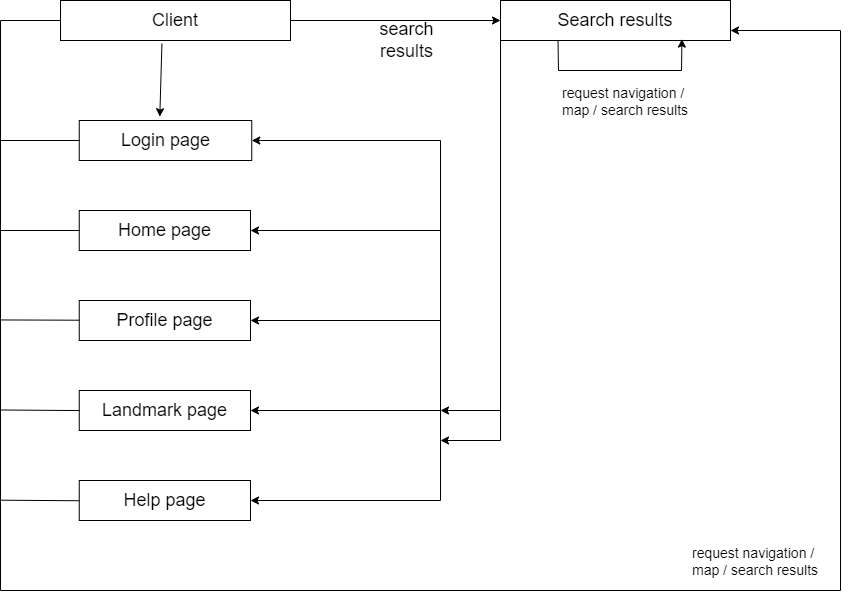

The diagram above was exported from draw.io. Its source (the exported page's mxGraphModel, read from the mxfile embedded in the PNG):
<mxGraphModel dx="1843" dy="746" grid="1" gridSize="10" guides="1" tooltips="1" connect="1" arrows="1" fold="1" page="1" pageScale="1" pageWidth="850" pageHeight="1100" math="0" shadow="0">
  <root>
    <mxCell id="0" />
    <mxCell id="1" parent="0" />
    <mxCell id="4YpkI_jgStZx831TfLWA-2" value="&lt;font style=&quot;font-size: 18px;&quot;&gt;Client&lt;/font&gt;" style="rounded=0;whiteSpace=wrap;html=1;" parent="1" vertex="1">
      <mxGeometry x="300" y="650" width="230" height="40" as="geometry" />
    </mxCell>
    <mxCell id="4YpkI_jgStZx831TfLWA-3" value="&lt;font style=&quot;font-size: 18px;&quot;&gt;Login page&lt;/font&gt;" style="rounded=0;whiteSpace=wrap;html=1;" parent="1" vertex="1">
      <mxGeometry x="318.75" y="770" width="172.5" height="40" as="geometry" />
    </mxCell>
    <mxCell id="4YpkI_jgStZx831TfLWA-7" value="&lt;font style=&quot;font-size: 18px;&quot;&gt;Home page&lt;/font&gt;" style="rounded=0;whiteSpace=wrap;html=1;" parent="1" vertex="1">
      <mxGeometry x="318.75" y="860" width="171.25" height="40" as="geometry" />
    </mxCell>
    <mxCell id="4YpkI_jgStZx831TfLWA-8" value="&lt;font style=&quot;font-size: 18px;&quot;&gt;Profile&amp;nbsp;page&lt;/font&gt;" style="rounded=0;whiteSpace=wrap;html=1;" parent="1" vertex="1">
      <mxGeometry x="318.75" y="950" width="171.25" height="40" as="geometry" />
    </mxCell>
    <mxCell id="4YpkI_jgStZx831TfLWA-9" value="&lt;font style=&quot;font-size: 18px;&quot;&gt;Landmark page&lt;/font&gt;" style="rounded=0;whiteSpace=wrap;html=1;" parent="1" vertex="1">
      <mxGeometry x="318.75" y="1040" width="171.25" height="40" as="geometry" />
    </mxCell>
    <mxCell id="4YpkI_jgStZx831TfLWA-13" value="" style="endArrow=classic;html=1;rounded=0;" parent="1" edge="1" target="4YpkI_jgStZx831TfLWA-3">
      <mxGeometry width="50" height="50" relative="1" as="geometry">
        <mxPoint x="680" y="1150" as="sourcePoint" />
        <mxPoint x="980" y="720" as="targetPoint" />
        <Array as="points">
          <mxPoint x="680" y="790" />
        </Array>
      </mxGeometry>
    </mxCell>
    <mxCell id="mUnrUaJNMEVq5CUzRocF-2" value="" style="endArrow=classic;html=1;rounded=0;entryX=1;entryY=0.5;entryDx=0;entryDy=0;" edge="1" parent="1" target="4YpkI_jgStZx831TfLWA-7">
      <mxGeometry width="50" height="50" relative="1" as="geometry">
        <mxPoint x="680" y="880" as="sourcePoint" />
        <mxPoint x="870" y="770" as="targetPoint" />
      </mxGeometry>
    </mxCell>
    <mxCell id="mUnrUaJNMEVq5CUzRocF-3" value="" style="endArrow=classic;html=1;rounded=0;entryX=1;entryY=0.5;entryDx=0;entryDy=0;" edge="1" parent="1" target="4YpkI_jgStZx831TfLWA-8">
      <mxGeometry width="50" height="50" relative="1" as="geometry">
        <mxPoint x="680" y="970" as="sourcePoint" />
        <mxPoint x="790" y="870" as="targetPoint" />
      </mxGeometry>
    </mxCell>
    <mxCell id="mUnrUaJNMEVq5CUzRocF-4" value="" style="endArrow=classic;html=1;rounded=0;entryX=1;entryY=0.5;entryDx=0;entryDy=0;" edge="1" parent="1" target="4YpkI_jgStZx831TfLWA-9">
      <mxGeometry width="50" height="50" relative="1" as="geometry">
        <mxPoint x="680" y="1060" as="sourcePoint" />
        <mxPoint x="820" y="940" as="targetPoint" />
      </mxGeometry>
    </mxCell>
    <mxCell id="mUnrUaJNMEVq5CUzRocF-5" value="" style="endArrow=classic;html=1;rounded=0;exitX=0.441;exitY=1.078;exitDx=0;exitDy=0;entryX=0.467;entryY=-0.096;entryDx=0;entryDy=0;exitPerimeter=0;entryPerimeter=0;" edge="1" parent="1" source="4YpkI_jgStZx831TfLWA-2" target="4YpkI_jgStZx831TfLWA-3">
      <mxGeometry width="50" height="50" relative="1" as="geometry">
        <mxPoint x="550" y="780" as="sourcePoint" />
        <mxPoint x="600" y="730" as="targetPoint" />
      </mxGeometry>
    </mxCell>
    <mxCell id="mUnrUaJNMEVq5CUzRocF-9" value="" style="endArrow=classic;html=1;rounded=0;exitX=1;exitY=0.5;exitDx=0;exitDy=0;entryX=0;entryY=0.5;entryDx=0;entryDy=0;" edge="1" parent="1" source="4YpkI_jgStZx831TfLWA-2" target="mUnrUaJNMEVq5CUzRocF-6">
      <mxGeometry width="50" height="50" relative="1" as="geometry">
        <mxPoint x="690" y="540" as="sourcePoint" />
        <mxPoint x="740" y="490" as="targetPoint" />
      </mxGeometry>
    </mxCell>
    <mxCell id="mUnrUaJNMEVq5CUzRocF-10" value="&lt;font style=&quot;font-size: 18px;&quot;&gt;search results&lt;/font&gt;" style="text;html=1;strokeColor=none;fillColor=none;align=center;verticalAlign=middle;whiteSpace=wrap;rounded=0;" vertex="1" parent="1">
      <mxGeometry x="590" y="680" width="112.5" height="20" as="geometry" />
    </mxCell>
    <mxCell id="mUnrUaJNMEVq5CUzRocF-14" value="" style="endArrow=classic;html=1;rounded=0;exitX=0;exitY=0.75;exitDx=0;exitDy=0;" edge="1" parent="1" source="mUnrUaJNMEVq5CUzRocF-6">
      <mxGeometry width="50" height="50" relative="1" as="geometry">
        <mxPoint x="740" y="700" as="sourcePoint" />
        <mxPoint x="680" y="1090" as="targetPoint" />
        <Array as="points">
          <mxPoint x="740" y="1090" />
        </Array>
      </mxGeometry>
    </mxCell>
    <mxCell id="mUnrUaJNMEVq5CUzRocF-16" value="" style="endArrow=none;html=1;rounded=0;entryX=0;entryY=0.5;entryDx=0;entryDy=0;" edge="1" parent="1">
      <mxGeometry width="50" height="50" relative="1" as="geometry">
        <mxPoint x="1080" y="1240" as="sourcePoint" />
        <mxPoint x="300" y="670" as="targetPoint" />
        <Array as="points">
          <mxPoint x="240" y="1240" />
          <mxPoint x="240" y="670" />
        </Array>
      </mxGeometry>
    </mxCell>
    <mxCell id="mUnrUaJNMEVq5CUzRocF-17" value="" style="endArrow=none;html=1;rounded=0;entryX=0;entryY=0.5;entryDx=0;entryDy=0;" edge="1" parent="1" target="4YpkI_jgStZx831TfLWA-3">
      <mxGeometry width="50" height="50" relative="1" as="geometry">
        <mxPoint x="240" y="790" as="sourcePoint" />
        <mxPoint x="300" y="810" as="targetPoint" />
      </mxGeometry>
    </mxCell>
    <mxCell id="mUnrUaJNMEVq5CUzRocF-18" value="" style="endArrow=none;html=1;rounded=0;entryX=0;entryY=0.5;entryDx=0;entryDy=0;" edge="1" parent="1" target="4YpkI_jgStZx831TfLWA-7">
      <mxGeometry width="50" height="50" relative="1" as="geometry">
        <mxPoint x="240" y="880" as="sourcePoint" />
        <mxPoint x="300" y="880" as="targetPoint" />
      </mxGeometry>
    </mxCell>
    <mxCell id="mUnrUaJNMEVq5CUzRocF-20" value="" style="endArrow=none;html=1;rounded=0;" edge="1" parent="1" target="4YpkI_jgStZx831TfLWA-8">
      <mxGeometry width="50" height="50" relative="1" as="geometry">
        <mxPoint x="239.75" y="969.44" as="sourcePoint" />
        <mxPoint x="318.75" y="969.44" as="targetPoint" />
      </mxGeometry>
    </mxCell>
    <mxCell id="mUnrUaJNMEVq5CUzRocF-21" value="" style="endArrow=classic;html=1;rounded=0;" edge="1" parent="1" target="mUnrUaJNMEVq5CUzRocF-6">
      <mxGeometry width="50" height="50" relative="1" as="geometry">
        <mxPoint x="750" y="660" as="sourcePoint" />
        <mxPoint x="680" y="1060" as="targetPoint" />
        <Array as="points" />
      </mxGeometry>
    </mxCell>
    <mxCell id="mUnrUaJNMEVq5CUzRocF-6" value="&lt;span style=&quot;font-size: 18px;&quot;&gt;Search results&lt;/span&gt;" style="rounded=0;whiteSpace=wrap;html=1;" vertex="1" parent="1">
      <mxGeometry x="740" y="650" width="230" height="40" as="geometry" />
    </mxCell>
    <mxCell id="mUnrUaJNMEVq5CUzRocF-22" value="" style="endArrow=classic;html=1;rounded=0;entryX=1;entryY=0.5;entryDx=0;entryDy=0;" edge="1" parent="1" target="mUnrUaJNMEVq5CUzRocF-23">
      <mxGeometry width="50" height="50" relative="1" as="geometry">
        <mxPoint x="680" y="1150" as="sourcePoint" />
        <mxPoint x="710" y="1140" as="targetPoint" />
      </mxGeometry>
    </mxCell>
    <mxCell id="mUnrUaJNMEVq5CUzRocF-23" value="&lt;font style=&quot;font-size: 18px;&quot;&gt;Help&amp;nbsp;page&lt;/font&gt;" style="rounded=0;whiteSpace=wrap;html=1;" vertex="1" parent="1">
      <mxGeometry x="318.75" y="1130" width="171.25" height="40" as="geometry" />
    </mxCell>
    <mxCell id="mUnrUaJNMEVq5CUzRocF-24" value="" style="endArrow=classic;html=1;rounded=0;" edge="1" parent="1">
      <mxGeometry width="50" height="50" relative="1" as="geometry">
        <mxPoint x="740" y="1060" as="sourcePoint" />
        <mxPoint x="680" y="1060" as="targetPoint" />
      </mxGeometry>
    </mxCell>
    <mxCell id="mUnrUaJNMEVq5CUzRocF-26" value="" style="endArrow=none;html=1;rounded=0;" edge="1" parent="1">
      <mxGeometry width="50" height="50" relative="1" as="geometry">
        <mxPoint x="239.5" y="1059.5" as="sourcePoint" />
        <mxPoint x="318.75" y="1060.06" as="targetPoint" />
      </mxGeometry>
    </mxCell>
    <mxCell id="mUnrUaJNMEVq5CUzRocF-27" value="" style="endArrow=classic;html=1;rounded=0;exitX=0.25;exitY=1;exitDx=0;exitDy=0;entryX=0.789;entryY=0.965;entryDx=0;entryDy=0;entryPerimeter=0;" edge="1" parent="1" source="mUnrUaJNMEVq5CUzRocF-6" target="mUnrUaJNMEVq5CUzRocF-6">
      <mxGeometry width="50" height="50" relative="1" as="geometry">
        <mxPoint x="820" y="770" as="sourcePoint" />
        <mxPoint x="920" y="740" as="targetPoint" />
        <Array as="points">
          <mxPoint x="798" y="720" />
          <mxPoint x="921" y="720" />
        </Array>
      </mxGeometry>
    </mxCell>
    <mxCell id="mUnrUaJNMEVq5CUzRocF-29" value="&lt;font style=&quot;font-size: 14px;&quot;&gt;request navigation / map / search results&lt;/font&gt;" style="text;html=1;strokeColor=none;fillColor=none;align=left;verticalAlign=middle;whiteSpace=wrap;rounded=0;" vertex="1" parent="1">
      <mxGeometry x="800" y="750" width="130" as="geometry" />
    </mxCell>
    <mxCell id="mUnrUaJNMEVq5CUzRocF-31" value="" style="endArrow=none;html=1;rounded=0;" edge="1" parent="1">
      <mxGeometry width="50" height="50" relative="1" as="geometry">
        <mxPoint x="239.5" y="1149.69" as="sourcePoint" />
        <mxPoint x="318.75" y="1150.25" as="targetPoint" />
      </mxGeometry>
    </mxCell>
    <mxCell id="mUnrUaJNMEVq5CUzRocF-32" value="" style="endArrow=classic;html=1;rounded=0;entryX=1;entryY=0.75;entryDx=0;entryDy=0;" edge="1" parent="1" target="mUnrUaJNMEVq5CUzRocF-6">
      <mxGeometry width="50" height="50" relative="1" as="geometry">
        <mxPoint x="1080" y="680" as="sourcePoint" />
        <mxPoint x="1180" y="640" as="targetPoint" />
      </mxGeometry>
    </mxCell>
    <mxCell id="mUnrUaJNMEVq5CUzRocF-33" value="" style="endArrow=none;html=1;rounded=0;" edge="1" parent="1">
      <mxGeometry width="50" height="50" relative="1" as="geometry">
        <mxPoint x="1080" y="1240" as="sourcePoint" />
        <mxPoint x="1080" y="680" as="targetPoint" />
      </mxGeometry>
    </mxCell>
    <mxCell id="mUnrUaJNMEVq5CUzRocF-34" value="&lt;font style=&quot;font-size: 14px;&quot;&gt;request navigation / map / search results&lt;/font&gt;" style="text;html=1;strokeColor=none;fillColor=none;align=left;verticalAlign=middle;whiteSpace=wrap;rounded=0;" vertex="1" parent="1">
      <mxGeometry x="930" y="1210" width="130" as="geometry" />
    </mxCell>
  </root>
</mxGraphModel>